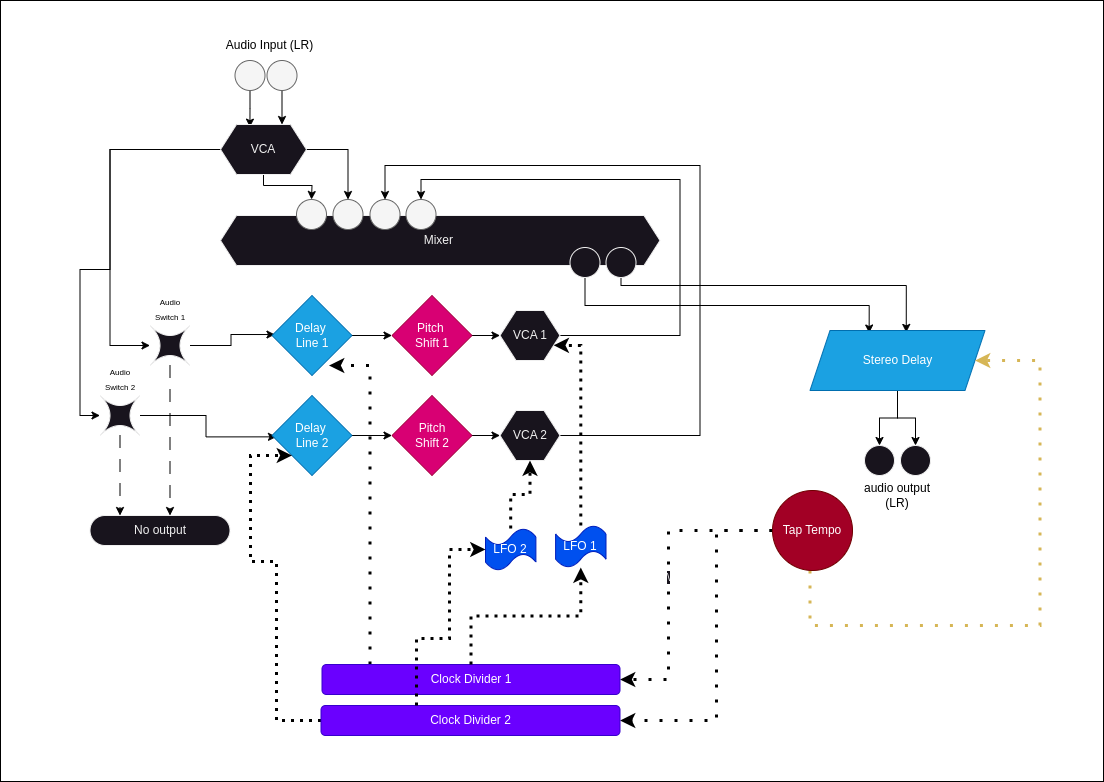

The diagram above was exported from draw.io. Its source (the exported page's mxGraphModel, read from the mxfile embedded in the PNG):
<mxGraphModel dx="2234" dy="843" grid="0" gridSize="10" guides="1" tooltips="1" connect="1" arrows="1" fold="1" page="0" pageScale="1" pageWidth="1100" pageHeight="850" math="0" shadow="0">
  <root>
    <mxCell id="0" />
    <mxCell id="1" parent="0" />
    <mxCell id="kcORh5DBSTwUaQ1ZCOHp-3" value="" style="rounded=0;whiteSpace=wrap;html=1;fillColor=#ffffff;strokeColor=#000000;" parent="1" vertex="1">
      <mxGeometry x="-666" y="70" width="1103" height="781" as="geometry" />
    </mxCell>
    <mxCell id="opccOYnBq3NKFef4wOXr-57" value="Audio Input (LR)" style="text;html=1;strokeColor=none;fillColor=none;align=center;verticalAlign=middle;whiteSpace=wrap;rounded=0;fontColor=#000000;" parent="1" vertex="1">
      <mxGeometry x="-460.50000000000006" y="100" width="127" height="30" as="geometry" />
    </mxCell>
    <mxCell id="opccOYnBq3NKFef4wOXr-63" style="edgeStyle=orthogonalEdgeStyle;rounded=0;orthogonalLoop=1;jettySize=auto;html=1;entryX=0.342;entryY=0.053;entryDx=0;entryDy=0;entryPerimeter=0;strokeColor=#000000;" parent="1" source="opccOYnBq3NKFef4wOXr-58" target="opccOYnBq3NKFef4wOXr-60" edge="1">
      <mxGeometry relative="1" as="geometry" />
    </mxCell>
    <mxCell id="opccOYnBq3NKFef4wOXr-58" value="" style="ellipse;fillColor=#f5f5f5;fontColor=#333333;strokeColor=#666666;" parent="1" vertex="1">
      <mxGeometry x="-431.50000000000006" y="130" width="30" height="30" as="geometry" />
    </mxCell>
    <mxCell id="opccOYnBq3NKFef4wOXr-61" style="edgeStyle=orthogonalEdgeStyle;rounded=0;orthogonalLoop=1;jettySize=auto;html=1;strokeColor=#000000;" parent="1" source="opccOYnBq3NKFef4wOXr-59" target="opccOYnBq3NKFef4wOXr-60" edge="1">
      <mxGeometry relative="1" as="geometry">
        <Array as="points">
          <mxPoint x="-381.50000000000006" y="157" />
          <mxPoint x="-386.50000000000006" y="157" />
        </Array>
      </mxGeometry>
    </mxCell>
    <mxCell id="opccOYnBq3NKFef4wOXr-59" value="" style="ellipse;fillColor=#f5f5f5;fontColor=#333333;strokeColor=#666666;" parent="1" vertex="1">
      <mxGeometry x="-399.50000000000006" y="130" width="30" height="30" as="geometry" />
    </mxCell>
    <mxCell id="opccOYnBq3NKFef4wOXr-70" style="edgeStyle=orthogonalEdgeStyle;rounded=0;orthogonalLoop=1;jettySize=auto;html=1;strokeColor=#000000;" parent="1" source="opccOYnBq3NKFef4wOXr-60" target="opccOYnBq3NKFef4wOXr-65" edge="1">
      <mxGeometry relative="1" as="geometry" />
    </mxCell>
    <mxCell id="opccOYnBq3NKFef4wOXr-71" style="edgeStyle=orthogonalEdgeStyle;rounded=0;orthogonalLoop=1;jettySize=auto;html=1;strokeColor=#000000;" parent="1" source="opccOYnBq3NKFef4wOXr-60" target="opccOYnBq3NKFef4wOXr-66" edge="1">
      <mxGeometry relative="1" as="geometry">
        <Array as="points">
          <mxPoint x="-402.50000000000006" y="255" />
          <mxPoint x="-354.50000000000006" y="255" />
        </Array>
      </mxGeometry>
    </mxCell>
    <mxCell id="opccOYnBq3NKFef4wOXr-78" style="edgeStyle=orthogonalEdgeStyle;rounded=0;orthogonalLoop=1;jettySize=auto;html=1;strokeColor=#000000;" parent="1" source="opccOYnBq3NKFef4wOXr-60" target="opccOYnBq3NKFef4wOXr-74" edge="1">
      <mxGeometry relative="1" as="geometry">
        <Array as="points">
          <mxPoint x="-556.5" y="219" />
          <mxPoint x="-556.5" y="415" />
        </Array>
      </mxGeometry>
    </mxCell>
    <mxCell id="opccOYnBq3NKFef4wOXr-79" style="edgeStyle=orthogonalEdgeStyle;rounded=0;orthogonalLoop=1;jettySize=auto;html=1;strokeColor=#000000;" parent="1" source="opccOYnBq3NKFef4wOXr-60" target="opccOYnBq3NKFef4wOXr-73" edge="1">
      <mxGeometry relative="1" as="geometry">
        <Array as="points">
          <mxPoint x="-556.5" y="219" />
          <mxPoint x="-556.5" y="339" />
          <mxPoint x="-586.5" y="339" />
          <mxPoint x="-586.5" y="485" />
        </Array>
      </mxGeometry>
    </mxCell>
    <mxCell id="opccOYnBq3NKFef4wOXr-60" value="VCA" style="shape=hexagon;perimeter=hexagonPerimeter2;whiteSpace=wrap;html=1;fixedSize=1;size=16;" parent="1" vertex="1">
      <mxGeometry x="-446.00000000000006" y="194" width="86" height="50" as="geometry" />
    </mxCell>
    <mxCell id="opccOYnBq3NKFef4wOXr-64" value="Mixer&amp;nbsp;" style="shape=hexagon;perimeter=hexagonPerimeter2;whiteSpace=wrap;html=1;fixedSize=1;size=16;" parent="1" vertex="1">
      <mxGeometry x="-446.00000000000006" y="285" width="439.5" height="50" as="geometry" />
    </mxCell>
    <mxCell id="opccOYnBq3NKFef4wOXr-65" value="" style="ellipse;fillColor=#f5f5f5;fontColor=#333333;strokeColor=#666666;" parent="1" vertex="1">
      <mxGeometry x="-333.50000000000006" y="269" width="30" height="30" as="geometry" />
    </mxCell>
    <mxCell id="opccOYnBq3NKFef4wOXr-66" value="" style="ellipse;fillColor=#f5f5f5;fontColor=#333333;strokeColor=#666666;" parent="1" vertex="1">
      <mxGeometry x="-370.00000000000006" y="269" width="30" height="30" as="geometry" />
    </mxCell>
    <mxCell id="opccOYnBq3NKFef4wOXr-67" value="" style="ellipse;fillColor=#f5f5f5;fontColor=#333333;strokeColor=#666666;" parent="1" vertex="1">
      <mxGeometry x="-260.50000000000006" y="269" width="30" height="30" as="geometry" />
    </mxCell>
    <mxCell id="opccOYnBq3NKFef4wOXr-68" value="" style="ellipse;fillColor=#f5f5f5;fontColor=#333333;strokeColor=#666666;" parent="1" vertex="1">
      <mxGeometry x="-296.50000000000006" y="269" width="30" height="30" as="geometry" />
    </mxCell>
    <mxCell id="opccOYnBq3NKFef4wOXr-83" style="edgeStyle=orthogonalEdgeStyle;rounded=0;orthogonalLoop=1;jettySize=auto;html=1;dashed=1;dashPattern=12 12;strokeColor=#000000;" parent="1" source="opccOYnBq3NKFef4wOXr-73" target="opccOYnBq3NKFef4wOXr-75" edge="1">
      <mxGeometry relative="1" as="geometry">
        <Array as="points">
          <mxPoint x="-546.5" y="565" />
          <mxPoint x="-546.5" y="565" />
        </Array>
      </mxGeometry>
    </mxCell>
    <mxCell id="opccOYnBq3NKFef4wOXr-88" style="edgeStyle=orthogonalEdgeStyle;rounded=0;orthogonalLoop=1;jettySize=auto;html=1;entryX=0.056;entryY=0.517;entryDx=0;entryDy=0;entryPerimeter=0;strokeColor=#000000;" parent="1" source="opccOYnBq3NKFef4wOXr-73" target="opccOYnBq3NKFef4wOXr-86" edge="1">
      <mxGeometry relative="1" as="geometry" />
    </mxCell>
    <mxCell id="opccOYnBq3NKFef4wOXr-73" value="&lt;font style=&quot;font-size: 8px;&quot;&gt;Audio Switch 2&lt;/font&gt;" style="shape=switch;whiteSpace=wrap;html=1;labelPosition=center;verticalLabelPosition=top;align=center;verticalAlign=bottom;fontColor=#000000;" parent="1" vertex="1">
      <mxGeometry x="-566.5" y="465" width="40" height="40" as="geometry" />
    </mxCell>
    <mxCell id="opccOYnBq3NKFef4wOXr-84" style="edgeStyle=orthogonalEdgeStyle;rounded=0;orthogonalLoop=1;jettySize=auto;html=1;dashed=1;dashPattern=12 12;strokeColor=#000000;" parent="1" source="opccOYnBq3NKFef4wOXr-74" target="opccOYnBq3NKFef4wOXr-75" edge="1">
      <mxGeometry relative="1" as="geometry">
        <Array as="points">
          <mxPoint x="-496.50000000000006" y="545" />
          <mxPoint x="-496.50000000000006" y="545" />
        </Array>
      </mxGeometry>
    </mxCell>
    <mxCell id="opccOYnBq3NKFef4wOXr-87" style="edgeStyle=orthogonalEdgeStyle;rounded=0;orthogonalLoop=1;jettySize=auto;html=1;entryX=0.037;entryY=0.488;entryDx=0;entryDy=0;entryPerimeter=0;strokeColor=#000000;" parent="1" source="opccOYnBq3NKFef4wOXr-74" target="opccOYnBq3NKFef4wOXr-85" edge="1">
      <mxGeometry relative="1" as="geometry" />
    </mxCell>
    <mxCell id="opccOYnBq3NKFef4wOXr-74" value="&lt;font style=&quot;font-size: 8px;&quot;&gt;Audio Switch 1&lt;/font&gt;" style="shape=switch;whiteSpace=wrap;html=1;labelPosition=center;verticalLabelPosition=top;align=center;verticalAlign=bottom;fontColor=#000000;" parent="1" vertex="1">
      <mxGeometry x="-516.5" y="395" width="40" height="40" as="geometry" />
    </mxCell>
    <mxCell id="opccOYnBq3NKFef4wOXr-75" value="No output" style="html=1;dashed=0;whiteSpace=wrap;shape=mxgraph.dfd.start" parent="1" vertex="1">
      <mxGeometry x="-576.5" y="585" width="140" height="30" as="geometry" />
    </mxCell>
    <mxCell id="opccOYnBq3NKFef4wOXr-92" style="edgeStyle=orthogonalEdgeStyle;rounded=0;orthogonalLoop=1;jettySize=auto;html=1;strokeColor=#000000;" parent="1" source="opccOYnBq3NKFef4wOXr-85" target="opccOYnBq3NKFef4wOXr-89" edge="1">
      <mxGeometry relative="1" as="geometry" />
    </mxCell>
    <mxCell id="opccOYnBq3NKFef4wOXr-85" value="Delay&amp;nbsp;&lt;br&gt;Line 1" style="rhombus;whiteSpace=wrap;html=1;fillColor=#1ba1e2;fontColor=#ffffff;strokeColor=#006EAF;" parent="1" vertex="1">
      <mxGeometry x="-394.50000000000006" y="365" width="80" height="80" as="geometry" />
    </mxCell>
    <mxCell id="opccOYnBq3NKFef4wOXr-91" style="edgeStyle=orthogonalEdgeStyle;rounded=0;orthogonalLoop=1;jettySize=auto;html=1;strokeColor=#000000;" parent="1" source="opccOYnBq3NKFef4wOXr-86" target="opccOYnBq3NKFef4wOXr-90" edge="1">
      <mxGeometry relative="1" as="geometry" />
    </mxCell>
    <mxCell id="opccOYnBq3NKFef4wOXr-86" value="Delay&amp;nbsp;&lt;br&gt;Line 2" style="rhombus;whiteSpace=wrap;html=1;fillColor=#1ba1e2;fontColor=#ffffff;strokeColor=#006EAF;" parent="1" vertex="1">
      <mxGeometry x="-394.50000000000006" y="465" width="80" height="80" as="geometry" />
    </mxCell>
    <mxCell id="opccOYnBq3NKFef4wOXr-96" style="edgeStyle=orthogonalEdgeStyle;rounded=0;orthogonalLoop=1;jettySize=auto;html=1;strokeColor=#000000;" parent="1" source="opccOYnBq3NKFef4wOXr-89" target="opccOYnBq3NKFef4wOXr-93" edge="1">
      <mxGeometry relative="1" as="geometry" />
    </mxCell>
    <mxCell id="opccOYnBq3NKFef4wOXr-89" value="Pitch&amp;nbsp;&lt;br&gt;Shift 1" style="rhombus;whiteSpace=wrap;html=1;fillColor=#d80073;fontColor=#ffffff;strokeColor=#A50040;" parent="1" vertex="1">
      <mxGeometry x="-274.50000000000006" y="365" width="80" height="80" as="geometry" />
    </mxCell>
    <mxCell id="opccOYnBq3NKFef4wOXr-95" style="edgeStyle=orthogonalEdgeStyle;rounded=0;orthogonalLoop=1;jettySize=auto;html=1;strokeColor=#000000;" parent="1" source="opccOYnBq3NKFef4wOXr-90" target="opccOYnBq3NKFef4wOXr-94" edge="1">
      <mxGeometry relative="1" as="geometry" />
    </mxCell>
    <mxCell id="opccOYnBq3NKFef4wOXr-90" value="Pitch &lt;br&gt;Shift 2" style="rhombus;whiteSpace=wrap;html=1;fillColor=#d80073;fontColor=#ffffff;strokeColor=#A50040;" parent="1" vertex="1">
      <mxGeometry x="-274.50000000000006" y="465" width="80" height="80" as="geometry" />
    </mxCell>
    <mxCell id="opccOYnBq3NKFef4wOXr-98" style="edgeStyle=orthogonalEdgeStyle;rounded=0;orthogonalLoop=1;jettySize=auto;html=1;entryX=0.5;entryY=0;entryDx=0;entryDy=0;strokeColor=#000000;" parent="1" source="opccOYnBq3NKFef4wOXr-93" target="opccOYnBq3NKFef4wOXr-67" edge="1">
      <mxGeometry relative="1" as="geometry">
        <Array as="points">
          <mxPoint x="13.5" y="405" />
          <mxPoint x="13.5" y="249" />
          <mxPoint x="-245.50000000000006" y="249" />
        </Array>
      </mxGeometry>
    </mxCell>
    <mxCell id="opccOYnBq3NKFef4wOXr-93" value="VCA 1" style="shape=hexagon;perimeter=hexagonPerimeter2;whiteSpace=wrap;html=1;fixedSize=1;size=16;" parent="1" vertex="1">
      <mxGeometry x="-166.50000000000006" y="380" width="60" height="50" as="geometry" />
    </mxCell>
    <mxCell id="opccOYnBq3NKFef4wOXr-99" style="edgeStyle=orthogonalEdgeStyle;rounded=0;orthogonalLoop=1;jettySize=auto;html=1;entryX=0.5;entryY=0;entryDx=0;entryDy=0;strokeColor=#000000;" parent="1" source="opccOYnBq3NKFef4wOXr-94" target="opccOYnBq3NKFef4wOXr-68" edge="1">
      <mxGeometry relative="1" as="geometry">
        <Array as="points">
          <mxPoint x="33.5" y="505" />
          <mxPoint x="33.5" y="235" />
          <mxPoint x="-281.50000000000006" y="235" />
        </Array>
      </mxGeometry>
    </mxCell>
    <mxCell id="opccOYnBq3NKFef4wOXr-94" value="VCA 2" style="shape=hexagon;perimeter=hexagonPerimeter2;whiteSpace=wrap;html=1;fixedSize=1;size=16;" parent="1" vertex="1">
      <mxGeometry x="-166.50000000000006" y="480" width="60" height="50" as="geometry" />
    </mxCell>
    <mxCell id="opccOYnBq3NKFef4wOXr-105" style="edgeStyle=orthogonalEdgeStyle;rounded=0;orthogonalLoop=1;jettySize=auto;html=1;entryX=0.338;entryY=0.042;entryDx=0;entryDy=0;entryPerimeter=0;strokeColor=#000000;" parent="1" source="opccOYnBq3NKFef4wOXr-100" target="opccOYnBq3NKFef4wOXr-102" edge="1">
      <mxGeometry relative="1" as="geometry">
        <Array as="points">
          <mxPoint x="-81.5" y="375" />
          <mxPoint x="202.5" y="375" />
        </Array>
      </mxGeometry>
    </mxCell>
    <mxCell id="opccOYnBq3NKFef4wOXr-100" value="" style="ellipse;" parent="1" vertex="1">
      <mxGeometry x="-96.5" y="317" width="30" height="30" as="geometry" />
    </mxCell>
    <mxCell id="opccOYnBq3NKFef4wOXr-104" style="edgeStyle=orthogonalEdgeStyle;rounded=0;orthogonalLoop=1;jettySize=auto;html=1;entryX=0.55;entryY=0.032;entryDx=0;entryDy=0;entryPerimeter=0;strokeColor=#000000;" parent="1" source="opccOYnBq3NKFef4wOXr-101" target="opccOYnBq3NKFef4wOXr-102" edge="1">
      <mxGeometry relative="1" as="geometry">
        <Array as="points">
          <mxPoint x="-45.5" y="355" />
          <mxPoint x="239.5" y="355" />
        </Array>
      </mxGeometry>
    </mxCell>
    <mxCell id="opccOYnBq3NKFef4wOXr-101" value="" style="ellipse;" parent="1" vertex="1">
      <mxGeometry x="-60.5" y="317" width="30" height="30" as="geometry" />
    </mxCell>
    <mxCell id="opccOYnBq3NKFef4wOXr-108" style="edgeStyle=orthogonalEdgeStyle;rounded=0;orthogonalLoop=1;jettySize=auto;html=1;strokeColor=#000000;" parent="1" source="opccOYnBq3NKFef4wOXr-102" target="opccOYnBq3NKFef4wOXr-106" edge="1">
      <mxGeometry relative="1" as="geometry" />
    </mxCell>
    <mxCell id="opccOYnBq3NKFef4wOXr-109" style="edgeStyle=orthogonalEdgeStyle;rounded=0;orthogonalLoop=1;jettySize=auto;html=1;strokeColor=#000000;" parent="1" source="opccOYnBq3NKFef4wOXr-102" target="opccOYnBq3NKFef4wOXr-107" edge="1">
      <mxGeometry relative="1" as="geometry" />
    </mxCell>
    <mxCell id="opccOYnBq3NKFef4wOXr-102" value="Stereo Delay" style="shape=parallelogram;perimeter=parallelogramPerimeter;whiteSpace=wrap;html=1;fixedSize=1;fillColor=#1ba1e2;fontColor=#ffffff;strokeColor=#006EAF;" parent="1" vertex="1">
      <mxGeometry x="143.5" y="400" width="175" height="60" as="geometry" />
    </mxCell>
    <mxCell id="opccOYnBq3NKFef4wOXr-111" value="" style="group" parent="1" vertex="1" connectable="0">
      <mxGeometry x="186" y="515" width="90" height="65" as="geometry" />
    </mxCell>
    <mxCell id="opccOYnBq3NKFef4wOXr-106" value="" style="ellipse;" parent="opccOYnBq3NKFef4wOXr-111" vertex="1">
      <mxGeometry x="48" width="30" height="30" as="geometry" />
    </mxCell>
    <mxCell id="opccOYnBq3NKFef4wOXr-107" value="" style="ellipse;" parent="opccOYnBq3NKFef4wOXr-111" vertex="1">
      <mxGeometry x="12" width="30" height="30" as="geometry" />
    </mxCell>
    <mxCell id="opccOYnBq3NKFef4wOXr-110" value="&lt;font color=&quot;#000000&quot;&gt;audio output (LR)&lt;/font&gt;" style="text;html=1;strokeColor=none;fillColor=none;align=center;verticalAlign=middle;whiteSpace=wrap;rounded=0;" parent="opccOYnBq3NKFef4wOXr-111" vertex="1">
      <mxGeometry y="35" width="90" height="30" as="geometry" />
    </mxCell>
    <mxCell id="opccOYnBq3NKFef4wOXr-119" style="edgeStyle=orthogonalEdgeStyle;rounded=0;orthogonalLoop=1;jettySize=auto;html=1;fillColor=#fff2cc;strokeColor=#000000;dashed=1;dashPattern=1 4;strokeWidth=3;" parent="1" source="opccOYnBq3NKFef4wOXr-113" edge="1">
      <mxGeometry relative="1" as="geometry">
        <mxPoint x="-337.50000000000006" y="435" as="targetPoint" />
        <Array as="points">
          <mxPoint x="-296.50000000000006" y="435" />
          <mxPoint x="-337.50000000000006" y="435" />
        </Array>
      </mxGeometry>
    </mxCell>
    <mxCell id="opccOYnBq3NKFef4wOXr-120" style="edgeStyle=orthogonalEdgeStyle;rounded=0;orthogonalLoop=1;jettySize=auto;html=1;entryX=0;entryY=1;entryDx=0;entryDy=0;fillColor=#fff2cc;strokeColor=#000000;dashed=1;dashPattern=1 2;strokeWidth=3;" parent="1" source="opccOYnBq3NKFef4wOXr-114" target="opccOYnBq3NKFef4wOXr-86" edge="1">
      <mxGeometry relative="1" as="geometry">
        <Array as="points">
          <mxPoint x="-390" y="790" />
          <mxPoint x="-390" y="631" />
          <mxPoint x="-416" y="631" />
          <mxPoint x="-416" y="525" />
        </Array>
      </mxGeometry>
    </mxCell>
    <mxCell id="opccOYnBq3NKFef4wOXr-116" value="\" style="edgeStyle=orthogonalEdgeStyle;rounded=0;orthogonalLoop=1;jettySize=auto;html=1;dashed=1;dashPattern=1 4;fillColor=#fff2cc;strokeColor=#000000;strokeWidth=3;" parent="1" source="opccOYnBq3NKFef4wOXr-115" target="opccOYnBq3NKFef4wOXr-113" edge="1">
      <mxGeometry relative="1" as="geometry">
        <Array as="points">
          <mxPoint x="2" y="600" />
          <mxPoint x="2" y="749" />
        </Array>
      </mxGeometry>
    </mxCell>
    <mxCell id="opccOYnBq3NKFef4wOXr-117" style="edgeStyle=orthogonalEdgeStyle;rounded=0;orthogonalLoop=1;jettySize=auto;html=1;dashed=1;dashPattern=1 4;fillColor=#fff2cc;strokeColor=#000000;strokeWidth=3;" parent="1" source="opccOYnBq3NKFef4wOXr-115" target="opccOYnBq3NKFef4wOXr-114" edge="1">
      <mxGeometry relative="1" as="geometry">
        <Array as="points">
          <mxPoint x="50" y="600" />
          <mxPoint x="50" y="790" />
        </Array>
      </mxGeometry>
    </mxCell>
    <mxCell id="opccOYnBq3NKFef4wOXr-118" style="edgeStyle=orthogonalEdgeStyle;rounded=0;orthogonalLoop=1;jettySize=auto;html=1;entryX=1;entryY=0.5;entryDx=0;entryDy=0;dashed=1;dashPattern=1 4;fillColor=#fff2cc;strokeColor=#d6b656;strokeWidth=3;" parent="1" source="opccOYnBq3NKFef4wOXr-115" target="opccOYnBq3NKFef4wOXr-102" edge="1">
      <mxGeometry relative="1" as="geometry">
        <Array as="points">
          <mxPoint x="143.5" y="695" />
          <mxPoint x="373.5" y="695" />
          <mxPoint x="373.5" y="430" />
        </Array>
      </mxGeometry>
    </mxCell>
    <mxCell id="opccOYnBq3NKFef4wOXr-115" value="Tap Tempo" style="ellipse;whiteSpace=wrap;html=1;aspect=fixed;fillColor=#a20025;fontColor=#ffffff;strokeColor=#6F0000;" parent="1" vertex="1">
      <mxGeometry x="106" y="560" width="80" height="80" as="geometry" />
    </mxCell>
    <mxCell id="opccOYnBq3NKFef4wOXr-130" style="edgeStyle=orthogonalEdgeStyle;rounded=0;orthogonalLoop=1;jettySize=auto;html=1;entryX=1;entryY=0.75;entryDx=0;entryDy=0;fillColor=#e3c800;strokeColor=#000000;dashed=1;dashPattern=1 2;strokeWidth=3;" parent="1" source="opccOYnBq3NKFef4wOXr-123" target="opccOYnBq3NKFef4wOXr-93" edge="1">
      <mxGeometry relative="1" as="geometry">
        <Array as="points">
          <mxPoint x="-86" y="415" />
        </Array>
      </mxGeometry>
    </mxCell>
    <mxCell id="opccOYnBq3NKFef4wOXr-123" value="LFO 1" style="shape=tape;whiteSpace=wrap;html=1;fillColor=#0050ef;fontColor=#ffffff;strokeColor=#001DBC;" parent="1" vertex="1">
      <mxGeometry x="-110.9" y="595" width="50.4" height="42" as="geometry" />
    </mxCell>
    <mxCell id="opccOYnBq3NKFef4wOXr-124" value="" style="group" parent="1" vertex="1" connectable="0">
      <mxGeometry x="-345.50000000000006" y="734" width="299" height="71" as="geometry" />
    </mxCell>
    <mxCell id="opccOYnBq3NKFef4wOXr-113" value="Clock Divider 1" style="rounded=1;whiteSpace=wrap;html=1;fillColor=#6a00ff;fontColor=#ffffff;strokeColor=#3700CC;" parent="opccOYnBq3NKFef4wOXr-124" vertex="1">
      <mxGeometry x="1" width="298" height="30" as="geometry" />
    </mxCell>
    <mxCell id="opccOYnBq3NKFef4wOXr-114" value="Clock Divider 2" style="rounded=1;whiteSpace=wrap;html=1;fillColor=#6a00ff;fontColor=#ffffff;strokeColor=#3700CC;" parent="opccOYnBq3NKFef4wOXr-124" vertex="1">
      <mxGeometry y="41" width="299" height="30" as="geometry" />
    </mxCell>
    <mxCell id="opccOYnBq3NKFef4wOXr-132" style="edgeStyle=orthogonalEdgeStyle;rounded=0;orthogonalLoop=1;jettySize=auto;html=1;entryX=0.5;entryY=1;entryDx=0;entryDy=0;fillColor=#e3c800;strokeColor=#000000;strokeWidth=3;dashed=1;dashPattern=1 2;" parent="1" source="opccOYnBq3NKFef4wOXr-125" target="opccOYnBq3NKFef4wOXr-94" edge="1">
      <mxGeometry relative="1" as="geometry" />
    </mxCell>
    <mxCell id="opccOYnBq3NKFef4wOXr-125" value="LFO 2" style="shape=tape;whiteSpace=wrap;html=1;fillColor=#0050ef;fontColor=#ffffff;strokeColor=#001DBC;" parent="1" vertex="1">
      <mxGeometry x="-180.99999999999997" y="598" width="50.4" height="42" as="geometry" />
    </mxCell>
    <mxCell id="opccOYnBq3NKFef4wOXr-126" style="edgeStyle=orthogonalEdgeStyle;rounded=0;orthogonalLoop=1;jettySize=auto;html=1;fillColor=#e3c800;strokeColor=#000000;dashed=1;dashPattern=1 2;strokeWidth=3;" parent="1" source="opccOYnBq3NKFef4wOXr-113" target="opccOYnBq3NKFef4wOXr-123" edge="1">
      <mxGeometry relative="1" as="geometry" />
    </mxCell>
    <mxCell id="opccOYnBq3NKFef4wOXr-131" style="edgeStyle=orthogonalEdgeStyle;rounded=0;orthogonalLoop=1;jettySize=auto;html=1;fillColor=#e3c800;strokeColor=#000000;strokeWidth=3;dashed=1;dashPattern=1 2;" parent="1" source="opccOYnBq3NKFef4wOXr-114" target="opccOYnBq3NKFef4wOXr-125" edge="1">
      <mxGeometry relative="1" as="geometry">
        <Array as="points">
          <mxPoint x="-250" y="708" />
          <mxPoint x="-217" y="708" />
          <mxPoint x="-217" y="619" />
        </Array>
      </mxGeometry>
    </mxCell>
  </root>
</mxGraphModel>